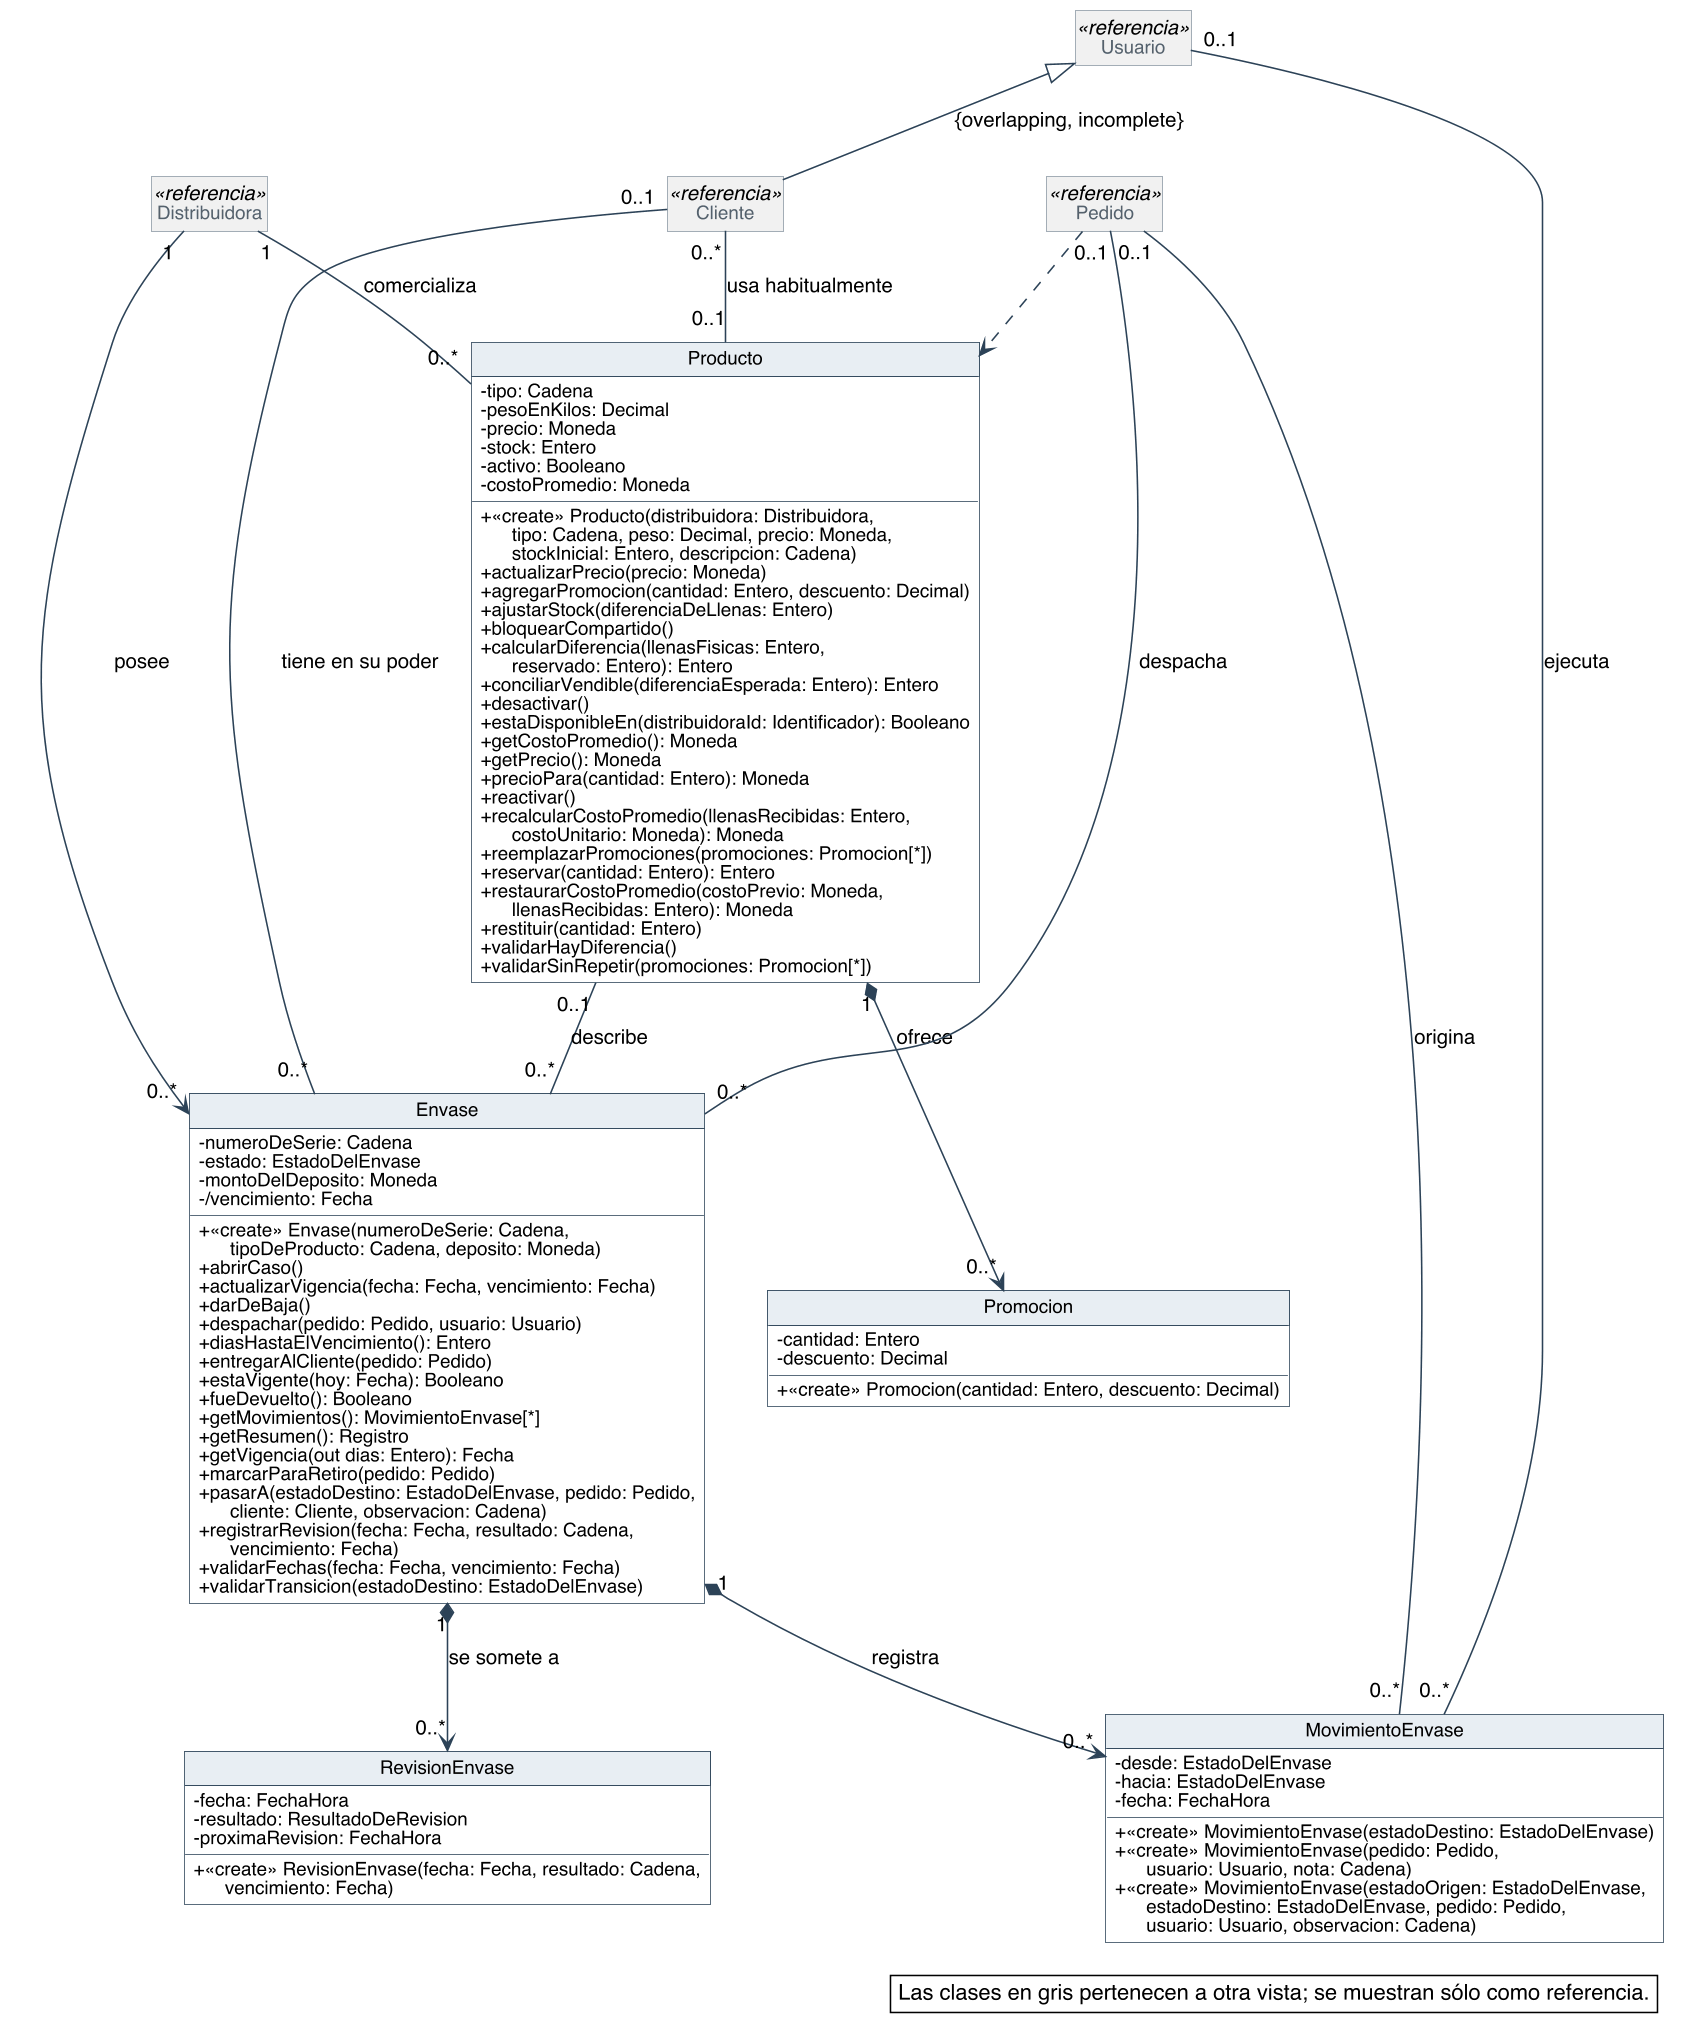

The diagram above was rendered by PlantUML. Its source (embedded in the PNG):
@startuml
skinparam backgroundColor #FFFFFF
skinparam shadowing false
skinparam defaultFontName Helvetica
skinparam defaultFontSize 13
skinparam dpi 150
skinparam nodesep 40
skinparam ranksep 55
skinparam classAttributeIconSize 0
skinparam roundCorner 0
skinparam genericDisplay old
skinparam class {
  BorderColor #2C4257
  BackgroundColor #FFFFFF
  ArrowColor #2C4257
  FontSize 14
  AttributeFontSize 12
  HeaderBackgroundColor #E8EEF3
}
skinparam class<<referencia>> {
  BackgroundColor #F1F1F1
  BorderColor #8A97A3
  FontColor #55616C
}
skinparam class<<fachada>> {
  HeaderBackgroundColor #D6E4F0
}
skinparam class<<controlador>> {
  HeaderBackgroundColor #D6E4F0
}
skinparam class<<fabricación pura>> {
  HeaderBackgroundColor #F3E9CF
}
skinparam class<<colección>> {
  HeaderBackgroundColor #E6E6E6
}
skinparam class<<adaptador>> {
  HeaderBackgroundColor #DCEBDD
}
skinparam interface {
  BorderColor #2C4257
  BackgroundColor #FFFFFF
  HeaderBackgroundColor #DCEBDD
  FontSize 14
  AttributeFontSize 12
}
skinparam note {
  BackgroundColor #FFFFFF
  BorderColor #2C4257
}
skinparam packageStyle rectangle
skinparam package {
  BorderColor #8A97A3
  FontSize 13
  FontColor #55616C
}
hide circle
hide empty members

class Producto {
  - tipo: Cadena
  - pesoEnKilos: Decimal
  - precio: Moneda
  - stock: Entero
  - activo: Booleano
  - costoPromedio: Moneda
  + «create» Producto(distribuidora: Distribuidora,\n      tipo: Cadena, peso: Decimal, precio: Moneda,\n      stockInicial: Entero, descripcion: Cadena)
  + actualizarPrecio(precio: Moneda)
  + agregarPromocion(cantidad: Entero, descuento: Decimal)
  + ajustarStock(diferenciaDeLlenas: Entero)
  + bloquearCompartido()
  + calcularDiferencia(llenasFisicas: Entero,\n      reservado: Entero): Entero
  + conciliarVendible(diferenciaEsperada: Entero): Entero
  + desactivar()
  + estaDisponibleEn(distribuidoraId: Identificador): Booleano
  + getCostoPromedio(): Moneda
  + getPrecio(): Moneda
  + precioPara(cantidad: Entero): Moneda
  + reactivar()
  + recalcularCostoPromedio(llenasRecibidas: Entero,\n      costoUnitario: Moneda): Moneda
  + reemplazarPromociones(promociones: Promocion[*])
  + reservar(cantidad: Entero): Entero
  + restaurarCostoPromedio(costoPrevio: Moneda,\n      llenasRecibidas: Entero): Moneda
  + restituir(cantidad: Entero)
  + validarHayDiferencia()
  + validarSinRepetir(promociones: Promocion[*])
}
class Promocion {
  - cantidad: Entero
  - descuento: Decimal
  + «create» Promocion(cantidad: Entero, descuento: Decimal)
}
class Envase {
  - numeroDeSerie: Cadena
  - estado: EstadoDelEnvase
  - montoDelDeposito: Moneda
  - /vencimiento: Fecha
  + «create» Envase(numeroDeSerie: Cadena,\n      tipoDeProducto: Cadena, deposito: Moneda)
  + abrirCaso()
  + actualizarVigencia(fecha: Fecha, vencimiento: Fecha)
  + darDeBaja()
  + despachar(pedido: Pedido, usuario: Usuario)
  + diasHastaElVencimiento(): Entero
  + entregarAlCliente(pedido: Pedido)
  + estaVigente(hoy: Fecha): Booleano
  + fueDevuelto(): Booleano
  + getMovimientos(): MovimientoEnvase[*]
  + getResumen(): Registro
  + getVigencia(out dias: Entero): Fecha
  + marcarParaRetiro(pedido: Pedido)
  + pasarA(estadoDestino: EstadoDelEnvase, pedido: Pedido,\n      cliente: Cliente, observacion: Cadena)
  + registrarRevision(fecha: Fecha, resultado: Cadena,\n      vencimiento: Fecha)
  + validarFechas(fecha: Fecha, vencimiento: Fecha)
  + validarTransicion(estadoDestino: EstadoDelEnvase)
}
class MovimientoEnvase {
  - desde: EstadoDelEnvase
  - hacia: EstadoDelEnvase
  - fecha: FechaHora
  + «create» MovimientoEnvase(estadoDestino: EstadoDelEnvase)
  + «create» MovimientoEnvase(pedido: Pedido,\n      usuario: Usuario, nota: Cadena)
  + «create» MovimientoEnvase(estadoOrigen: EstadoDelEnvase,\n      estadoDestino: EstadoDelEnvase, pedido: Pedido,\n      usuario: Usuario, observacion: Cadena)
}
class RevisionEnvase {
  - fecha: FechaHora
  - resultado: ResultadoDeRevision
  - proximaRevision: FechaHora
  + «create» RevisionEnvase(fecha: Fecha, resultado: Cadena,\n      vencimiento: Fecha)
}
class Distribuidora <<referencia>>
class Cliente <<referencia>>
class Pedido <<referencia>>
class Usuario <<referencia>>

Usuario <|-- Cliente : {overlapping, incomplete}
Distribuidora "1" -- "0..*" Producto : comercializa
Distribuidora "1" --> "0..*" Envase : posee
Cliente "0..*" -- "0..1" Producto : usa habitualmente
Producto "1" *--> "0..*" Promocion : ofrece
Producto "0..1" -- "0..*" Envase : describe
Envase "1" *--> "0..*" MovimientoEnvase : registra
Envase "1" *--> "0..*" RevisionEnvase : se somete a
Pedido "0..1" -- "0..*" MovimientoEnvase : origina
Usuario "0..1" -- "0..*" MovimientoEnvase : ejecuta
Cliente "0..1" -- "0..*" Envase : tiene en su poder
Pedido "0..1" -- "0..*" Envase : despacha
Pedido ..> Producto

legend bottom right
  Las clases en gris pertenecen a otra vista; se muestran sólo como referencia.
endlegend
@enduml